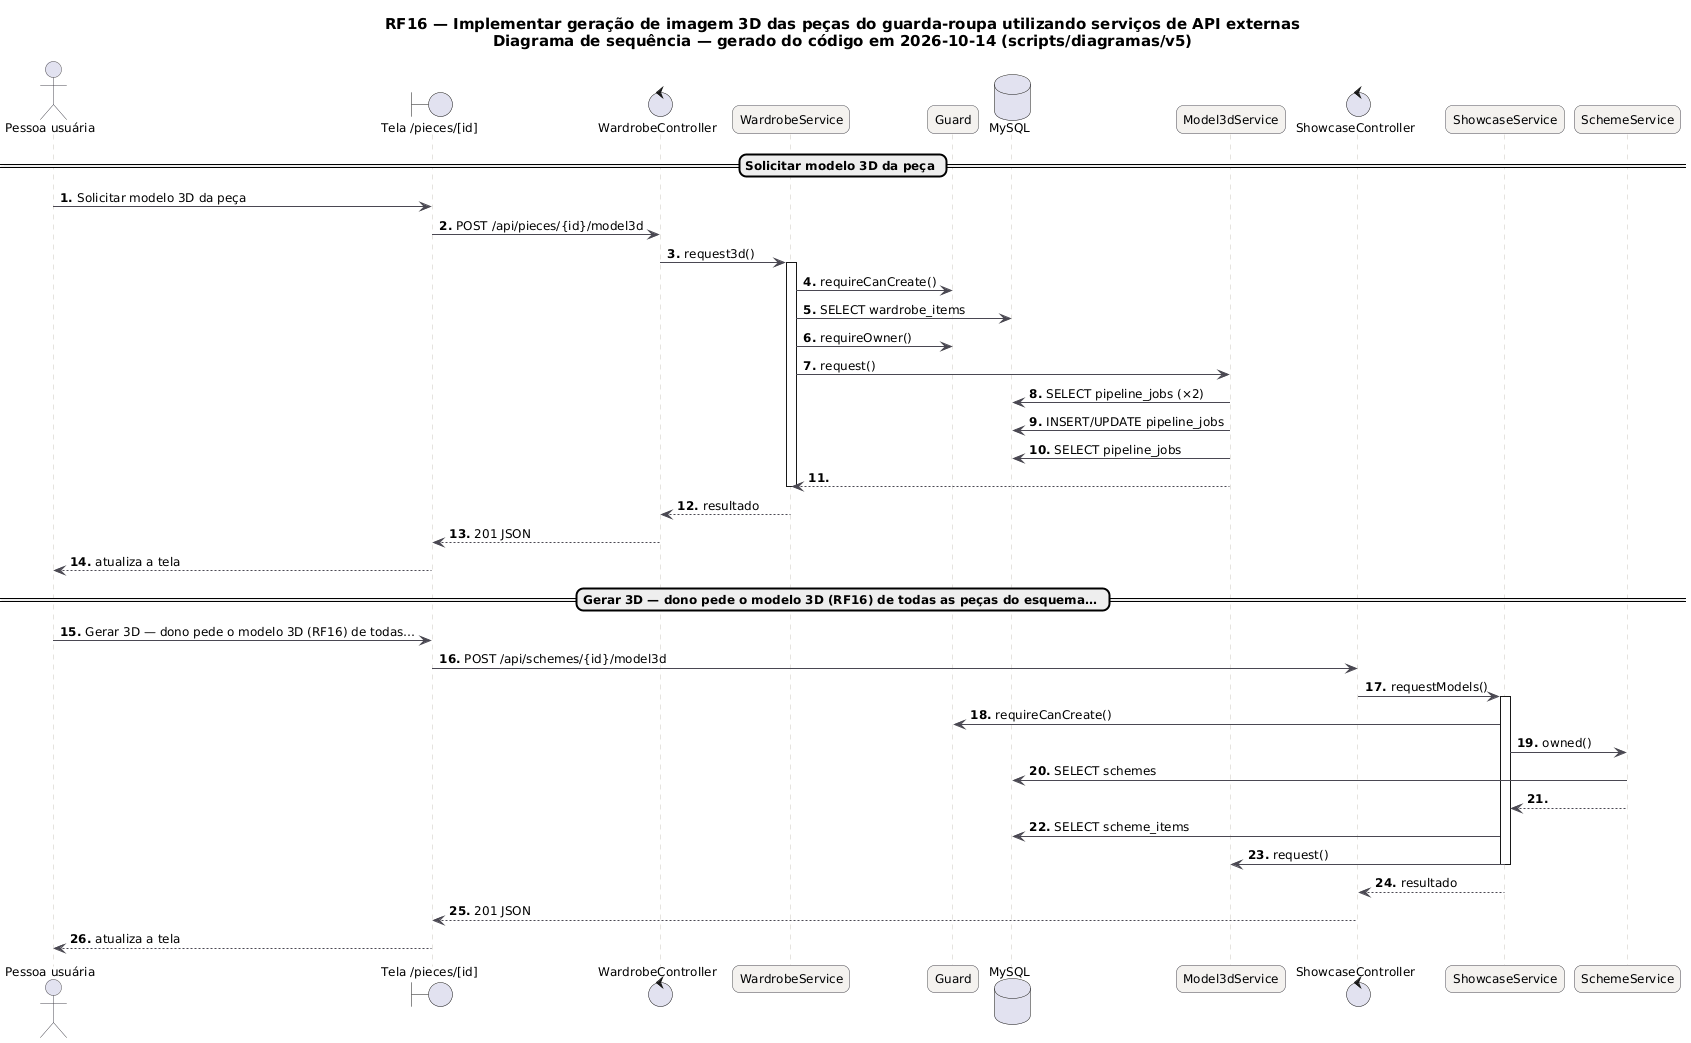

The diagram above was rendered by PlantUML. Its source (embedded in the PNG):
@startuml RF16_Sequencia
skinparam backgroundColor #FFFFFF
skinparam shadowing false
skinparam defaultFontName "DejaVu Sans"
skinparam defaultFontSize 12
skinparam titleFontSize 15
skinparam roundcorner 14
skinparam ArrowColor #52606D
skinparam note {
  BackgroundColor #FFFDEB
  BorderColor #D8CE78
  FontColor #554F24
}
skinparam sequence {
  ArrowColor #4A4852
  LifeLineBorderColor #CBC6BE
  ParticipantBackgroundColor #F4F2EF
  ParticipantBorderColor #4A4852
  ActorBorderColor #4A4852
  GroupBorderColor #CBC6BE
  GroupBackgroundColor #FAF8F5
}
autonumber "<b>0."
title RF16 — Implementar geração de imagem 3D das peças do guarda-roupa utilizando serviços de API externas\nDiagrama de sequência — gerado do código em 2026-10-14 (scripts/diagramas/v5)

actor "Pessoa usuária" as U
boundary "Tela /pieces/[id]" as P
control "WardrobeController" as WardrobeController
participant "WardrobeService" as WardrobeService
participant "Guard" as Guard
database "MySQL" as DB_MySQL
participant "Model3dService" as Model3dService
control "ShowcaseController" as ShowcaseController
participant "ShowcaseService" as ShowcaseService
participant "SchemeService" as SchemeService
== Solicitar modelo 3D da peça ==
U -> P : Solicitar modelo 3D da peça
P -> WardrobeController : POST /api/pieces/{id}/model3d
WardrobeController -> WardrobeService : request3d()
activate WardrobeService
WardrobeService -> Guard : requireCanCreate()
WardrobeService -> DB_MySQL : SELECT wardrobe_items
WardrobeService -> Guard : requireOwner()
WardrobeService -> Model3dService : request()
Model3dService -> DB_MySQL : SELECT pipeline_jobs (×2)
Model3dService -> DB_MySQL : INSERT/UPDATE pipeline_jobs
Model3dService -> DB_MySQL : SELECT pipeline_jobs
Model3dService --> WardrobeService
deactivate WardrobeService
WardrobeService --> WardrobeController : resultado
WardrobeController --> P : 201 JSON
P --> U : atualiza a tela
== Gerar 3D — dono pede o modelo 3D (RF16) de todas as peças do esquema… ==
U -> P : Gerar 3D — dono pede o modelo 3D (RF16) de todas…
P -> ShowcaseController : POST /api/schemes/{id}/model3d
ShowcaseController -> ShowcaseService : requestModels()
activate ShowcaseService
ShowcaseService -> Guard : requireCanCreate()
ShowcaseService -> SchemeService : owned()
SchemeService -> DB_MySQL : SELECT schemes
SchemeService --> ShowcaseService
ShowcaseService -> DB_MySQL : SELECT scheme_items
ShowcaseService -> Model3dService : request()
deactivate ShowcaseService
ShowcaseService --> ShowcaseController : resultado
ShowcaseController --> P : 201 JSON
P --> U : atualiza a tela
@enduml